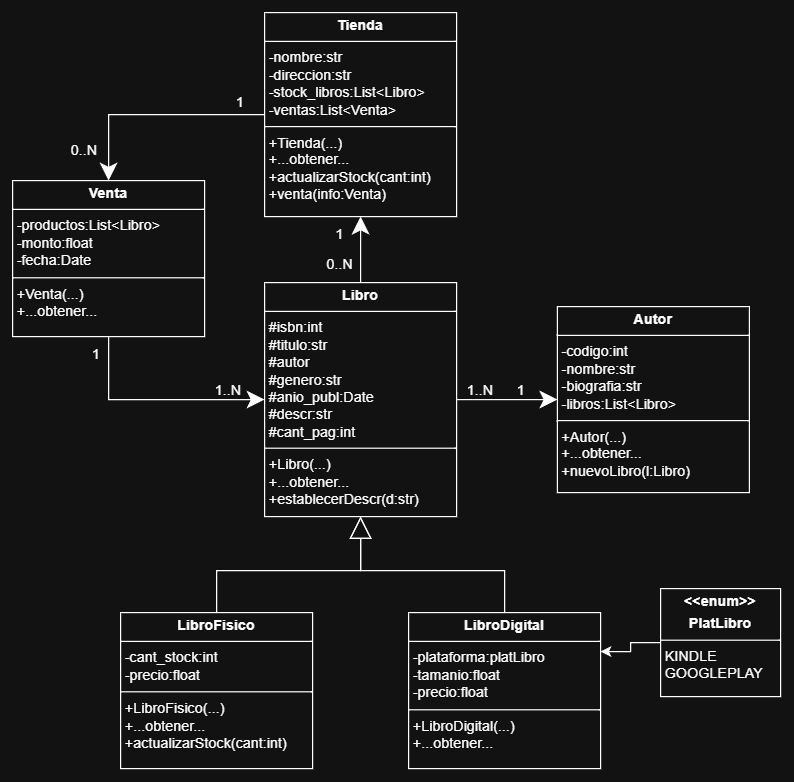

The diagram above was exported from draw.io. Its source (the exported page's mxGraphModel, read from the mxfile embedded in the PNG):
<mxGraphModel dx="1571" dy="1616" grid="1" gridSize="10" guides="1" tooltips="1" connect="1" arrows="1" fold="1" page="1" pageScale="1" pageWidth="827" pageHeight="1169" math="0" shadow="0">
  <root>
    <mxCell id="0" />
    <mxCell id="1" parent="0" />
    <mxCell id="xP6VCHiwjoszOwTgBjsM-8" style="edgeStyle=orthogonalEdgeStyle;rounded=0;orthogonalLoop=1;jettySize=auto;html=1;entryX=0.5;entryY=1;entryDx=0;entryDy=0;endSize=12;" edge="1" parent="1" source="xP6VCHiwjoszOwTgBjsM-1" target="xP6VCHiwjoszOwTgBjsM-5">
      <mxGeometry relative="1" as="geometry" />
    </mxCell>
    <mxCell id="xP6VCHiwjoszOwTgBjsM-24" style="edgeStyle=orthogonalEdgeStyle;rounded=0;orthogonalLoop=1;jettySize=auto;html=1;entryX=0;entryY=0.5;entryDx=0;entryDy=0;endSize=12;" edge="1" parent="1" source="xP6VCHiwjoszOwTgBjsM-1" target="xP6VCHiwjoszOwTgBjsM-4">
      <mxGeometry relative="1" as="geometry" />
    </mxCell>
    <mxCell id="xP6VCHiwjoszOwTgBjsM-1" value="&lt;p style=&quot;margin:0px;margin-top:4px;text-align:center;&quot;&gt;&lt;b&gt;Libro&lt;/b&gt;&lt;/p&gt;&lt;hr size=&quot;1&quot; style=&quot;border-style:solid;&quot;&gt;&lt;p style=&quot;margin:0px;margin-left:4px;&quot;&gt;#isbn:int&lt;/p&gt;&lt;p style=&quot;margin:0px;margin-left:4px;&quot;&gt;#titulo:str&lt;/p&gt;&lt;p style=&quot;margin:0px;margin-left:4px;&quot;&gt;#autor&lt;/p&gt;&lt;p style=&quot;margin:0px;margin-left:4px;&quot;&gt;#genero:str&lt;/p&gt;&lt;p style=&quot;margin:0px;margin-left:4px;&quot;&gt;#anio_publ:Date&lt;/p&gt;&lt;p style=&quot;margin:0px;margin-left:4px;&quot;&gt;#descr:str&lt;/p&gt;&lt;p style=&quot;margin:0px;margin-left:4px;&quot;&gt;#cant_pag:int&lt;/p&gt;&lt;hr size=&quot;1&quot; style=&quot;border-style:solid;&quot;&gt;&lt;p style=&quot;margin:0px;margin-left:4px;&quot;&gt;+Libro(...)&lt;/p&gt;&lt;p style=&quot;margin:0px;margin-left:4px;&quot;&gt;+...obtener...&lt;/p&gt;&lt;p style=&quot;margin:0px;margin-left:4px;&quot;&gt;+establecerDescr(d:str)&lt;/p&gt;" style="verticalAlign=top;align=left;overflow=fill;html=1;whiteSpace=wrap;" vertex="1" parent="1">
      <mxGeometry x="200" y="25" width="160" height="195" as="geometry" />
    </mxCell>
    <mxCell id="xP6VCHiwjoszOwTgBjsM-10" style="edgeStyle=orthogonalEdgeStyle;rounded=0;orthogonalLoop=1;jettySize=auto;html=1;entryX=0.5;entryY=1;entryDx=0;entryDy=0;endSize=16;endArrow=block;endFill=0;" edge="1" parent="1" source="xP6VCHiwjoszOwTgBjsM-2" target="xP6VCHiwjoszOwTgBjsM-1">
      <mxGeometry relative="1" as="geometry" />
    </mxCell>
    <mxCell id="xP6VCHiwjoszOwTgBjsM-2" value="&lt;p style=&quot;margin:0px;margin-top:4px;text-align:center;&quot;&gt;&lt;b&gt;LibroFisico&lt;/b&gt;&lt;/p&gt;&lt;hr size=&quot;1&quot; style=&quot;border-style:solid;&quot;&gt;&lt;p style=&quot;margin:0px;margin-left:4px;&quot;&gt;-cant_stock:int&lt;/p&gt;&lt;p style=&quot;margin:0px;margin-left:4px;&quot;&gt;-precio:float&lt;/p&gt;&lt;hr size=&quot;1&quot; style=&quot;border-style:solid;&quot;&gt;&lt;p style=&quot;margin:0px;margin-left:4px;&quot;&gt;+LibroFisico(...)&lt;/p&gt;&lt;p style=&quot;margin:0px;margin-left:4px;&quot;&gt;+...obtener...&lt;/p&gt;&lt;p style=&quot;margin:0px;margin-left:4px;&quot;&gt;+actualizarStock(cant:int)&lt;/p&gt;" style="verticalAlign=top;align=left;overflow=fill;html=1;whiteSpace=wrap;" vertex="1" parent="1">
      <mxGeometry x="80" y="300" width="160" height="130" as="geometry" />
    </mxCell>
    <mxCell id="xP6VCHiwjoszOwTgBjsM-11" style="edgeStyle=orthogonalEdgeStyle;rounded=0;orthogonalLoop=1;jettySize=auto;html=1;entryX=0.5;entryY=1;entryDx=0;entryDy=0;endSize=16;endArrow=block;endFill=0;" edge="1" parent="1" source="xP6VCHiwjoszOwTgBjsM-3" target="xP6VCHiwjoszOwTgBjsM-1">
      <mxGeometry relative="1" as="geometry" />
    </mxCell>
    <mxCell id="xP6VCHiwjoszOwTgBjsM-3" value="&lt;p style=&quot;margin:0px;margin-top:4px;text-align:center;&quot;&gt;&lt;b&gt;LibroDigital&lt;/b&gt;&lt;/p&gt;&lt;hr size=&quot;1&quot; style=&quot;border-style:solid;&quot;&gt;&lt;p style=&quot;margin:0px;margin-left:4px;&quot;&gt;-plataforma:platLibro&lt;/p&gt;&lt;p style=&quot;margin:0px;margin-left:4px;&quot;&gt;-tamanio:float&lt;/p&gt;&lt;p style=&quot;margin:0px;margin-left:4px;&quot;&gt;-precio:float&lt;/p&gt;&lt;hr size=&quot;1&quot; style=&quot;border-style:solid;&quot;&gt;&lt;p style=&quot;margin:0px;margin-left:4px;&quot;&gt;+LibroDigital(...)&lt;/p&gt;&lt;p style=&quot;margin:0px;margin-left:4px;&quot;&gt;+...obtener...&lt;/p&gt;" style="verticalAlign=top;align=left;overflow=fill;html=1;whiteSpace=wrap;" vertex="1" parent="1">
      <mxGeometry x="320" y="300" width="160" height="130" as="geometry" />
    </mxCell>
    <mxCell id="xP6VCHiwjoszOwTgBjsM-4" value="&lt;p style=&quot;margin:0px;margin-top:4px;text-align:center;&quot;&gt;&lt;b&gt;Autor&lt;/b&gt;&lt;/p&gt;&lt;hr size=&quot;1&quot; style=&quot;border-style:solid;&quot;&gt;&lt;p style=&quot;margin:0px;margin-left:4px;&quot;&gt;-codigo:int&lt;/p&gt;&lt;p style=&quot;margin:0px;margin-left:4px;&quot;&gt;-nombre:str&lt;/p&gt;&lt;p style=&quot;margin:0px;margin-left:4px;&quot;&gt;-biografia:str&lt;/p&gt;&lt;p style=&quot;margin:0px;margin-left:4px;&quot;&gt;-libros:List&amp;lt;Libro&amp;gt;&lt;/p&gt;&lt;hr size=&quot;1&quot; style=&quot;border-style:solid;&quot;&gt;&lt;p style=&quot;margin:0px;margin-left:4px;&quot;&gt;+Autor(...)&lt;/p&gt;&lt;p style=&quot;margin:0px;margin-left:4px;&quot;&gt;+...obtener...&lt;/p&gt;&lt;p style=&quot;margin:0px;margin-left:4px;&quot;&gt;+nuevoLibro(l:Libro)&lt;/p&gt;" style="verticalAlign=top;align=left;overflow=fill;html=1;whiteSpace=wrap;" vertex="1" parent="1">
      <mxGeometry x="444" y="45" width="160" height="155" as="geometry" />
    </mxCell>
    <mxCell id="xP6VCHiwjoszOwTgBjsM-22" style="edgeStyle=orthogonalEdgeStyle;rounded=0;orthogonalLoop=1;jettySize=auto;html=1;entryX=0.5;entryY=0;entryDx=0;entryDy=0;endSize=12;" edge="1" parent="1" source="xP6VCHiwjoszOwTgBjsM-5" target="xP6VCHiwjoszOwTgBjsM-9">
      <mxGeometry relative="1" as="geometry" />
    </mxCell>
    <mxCell id="xP6VCHiwjoszOwTgBjsM-5" value="&lt;p style=&quot;margin:0px;margin-top:4px;text-align:center;&quot;&gt;&lt;b&gt;Tienda&lt;/b&gt;&lt;/p&gt;&lt;hr size=&quot;1&quot; style=&quot;border-style:solid;&quot;&gt;&lt;p style=&quot;margin:0px;margin-left:4px;&quot;&gt;-nombre:str&lt;/p&gt;&lt;p style=&quot;margin:0px;margin-left:4px;&quot;&gt;-direccion:str&lt;/p&gt;&lt;p style=&quot;margin:0px;margin-left:4px;&quot;&gt;-stock_libros:List&amp;lt;Libro&amp;gt;&lt;/p&gt;&lt;p style=&quot;margin:0px;margin-left:4px;&quot;&gt;-ventas:List&amp;lt;Venta&amp;gt;&lt;/p&gt;&lt;hr size=&quot;1&quot; style=&quot;border-style:solid;&quot;&gt;&lt;p style=&quot;margin:0px;margin-left:4px;&quot;&gt;+Tienda(...)&lt;/p&gt;&lt;p style=&quot;margin:0px;margin-left:4px;&quot;&gt;+...obtener...&lt;/p&gt;&lt;p style=&quot;margin:0px;margin-left:4px;&quot;&gt;+actualizarStock(cant:int)&lt;/p&gt;&lt;p style=&quot;margin:0px;margin-left:4px;&quot;&gt;+venta(info:Venta)&lt;/p&gt;" style="verticalAlign=top;align=left;overflow=fill;html=1;whiteSpace=wrap;" vertex="1" parent="1">
      <mxGeometry x="200" y="-200" width="160" height="170" as="geometry" />
    </mxCell>
    <mxCell id="xP6VCHiwjoszOwTgBjsM-43" style="edgeStyle=orthogonalEdgeStyle;rounded=0;orthogonalLoop=1;jettySize=auto;html=1;entryX=1;entryY=0.25;entryDx=0;entryDy=0;" edge="1" parent="1" source="xP6VCHiwjoszOwTgBjsM-6" target="xP6VCHiwjoszOwTgBjsM-3">
      <mxGeometry relative="1" as="geometry" />
    </mxCell>
    <mxCell id="xP6VCHiwjoszOwTgBjsM-6" value="&lt;p style=&quot;margin:0px;margin-top:4px;text-align:center;&quot;&gt;&lt;b&gt;&amp;lt;&amp;lt;enum&amp;gt;&amp;gt;&lt;/b&gt;&lt;/p&gt;&lt;p style=&quot;margin:0px;margin-top:4px;text-align:center;&quot;&gt;&lt;b&gt;PlatLibro&lt;/b&gt;&lt;/p&gt;&lt;hr size=&quot;1&quot; style=&quot;border-style:solid;&quot;&gt;&lt;p style=&quot;margin:0px;margin-left:4px;&quot;&gt;KINDLE&lt;/p&gt;&lt;p style=&quot;margin:0px;margin-left:4px;&quot;&gt;GOOGLEPLAY&lt;/p&gt;" style="verticalAlign=top;align=left;overflow=fill;html=1;whiteSpace=wrap;" vertex="1" parent="1">
      <mxGeometry x="530" y="280" width="100" height="90" as="geometry" />
    </mxCell>
    <mxCell id="xP6VCHiwjoszOwTgBjsM-42" style="edgeStyle=orthogonalEdgeStyle;rounded=0;orthogonalLoop=1;jettySize=auto;html=1;entryX=0;entryY=0.5;entryDx=0;entryDy=0;endSize=12;" edge="1" parent="1" source="xP6VCHiwjoszOwTgBjsM-9" target="xP6VCHiwjoszOwTgBjsM-1">
      <mxGeometry relative="1" as="geometry">
        <Array as="points">
          <mxPoint x="70" y="123" />
        </Array>
      </mxGeometry>
    </mxCell>
    <mxCell id="xP6VCHiwjoszOwTgBjsM-9" value="&lt;p style=&quot;margin:0px;margin-top:4px;text-align:center;&quot;&gt;&lt;b&gt;Venta&lt;/b&gt;&lt;/p&gt;&lt;hr size=&quot;1&quot; style=&quot;border-style:solid;&quot;&gt;&lt;p style=&quot;margin:0px;margin-left:4px;&quot;&gt;-productos:List&amp;lt;Libro&amp;gt;&lt;/p&gt;&lt;p style=&quot;margin:0px;margin-left:4px;&quot;&gt;-monto:float&lt;/p&gt;&lt;p style=&quot;margin:0px;margin-left:4px;&quot;&gt;-fecha:Date&lt;/p&gt;&lt;hr size=&quot;1&quot; style=&quot;border-style:solid;&quot;&gt;&lt;p style=&quot;margin:0px;margin-left:4px;&quot;&gt;+Venta(...)&lt;/p&gt;&lt;p style=&quot;margin:0px;margin-left:4px;&quot;&gt;+...obtener...&lt;/p&gt;" style="verticalAlign=top;align=left;overflow=fill;html=1;whiteSpace=wrap;" vertex="1" parent="1">
      <mxGeometry x="-10" y="-60" width="160" height="130" as="geometry" />
    </mxCell>
    <mxCell id="xP6VCHiwjoszOwTgBjsM-25" value="1" style="text;html=1;whiteSpace=wrap;strokeColor=none;fillColor=none;align=center;verticalAlign=middle;rounded=0;" vertex="1" parent="1">
      <mxGeometry x="150" y="-140" width="60" height="30" as="geometry" />
    </mxCell>
    <mxCell id="xP6VCHiwjoszOwTgBjsM-27" value="0..N" style="text;html=1;whiteSpace=wrap;strokeColor=none;fillColor=none;align=center;verticalAlign=middle;rounded=0;" vertex="1" parent="1">
      <mxGeometry x="20" y="-100" width="60" height="30" as="geometry" />
    </mxCell>
    <mxCell id="xP6VCHiwjoszOwTgBjsM-29" value="1..N" style="text;html=1;whiteSpace=wrap;strokeColor=none;fillColor=none;align=center;verticalAlign=middle;rounded=0;" vertex="1" parent="1">
      <mxGeometry x="140" y="100" width="60" height="30" as="geometry" />
    </mxCell>
    <mxCell id="xP6VCHiwjoszOwTgBjsM-31" value="1" style="text;html=1;whiteSpace=wrap;strokeColor=none;fillColor=none;align=center;verticalAlign=middle;rounded=0;" vertex="1" parent="1">
      <mxGeometry x="30" y="70" width="60" height="30" as="geometry" />
    </mxCell>
    <mxCell id="xP6VCHiwjoszOwTgBjsM-32" value="1..N" style="text;html=1;whiteSpace=wrap;strokeColor=none;fillColor=none;align=center;verticalAlign=middle;rounded=0;" vertex="1" parent="1">
      <mxGeometry x="350" y="100" width="60" height="30" as="geometry" />
    </mxCell>
    <mxCell id="xP6VCHiwjoszOwTgBjsM-33" value="1" style="text;html=1;whiteSpace=wrap;strokeColor=none;fillColor=none;align=center;verticalAlign=middle;rounded=0;" vertex="1" parent="1">
      <mxGeometry x="384" y="100" width="60" height="30" as="geometry" />
    </mxCell>
    <mxCell id="xP6VCHiwjoszOwTgBjsM-37" value="0..N" style="text;html=1;whiteSpace=wrap;strokeColor=none;fillColor=none;align=center;verticalAlign=middle;rounded=0;" vertex="1" parent="1">
      <mxGeometry x="233" y="-5" width="60" height="30" as="geometry" />
    </mxCell>
    <mxCell id="xP6VCHiwjoszOwTgBjsM-39" value="1" style="text;html=1;whiteSpace=wrap;strokeColor=none;fillColor=none;align=center;verticalAlign=middle;rounded=0;" vertex="1" parent="1">
      <mxGeometry x="233" y="-30" width="60" height="30" as="geometry" />
    </mxCell>
  </root>
</mxGraphModel>